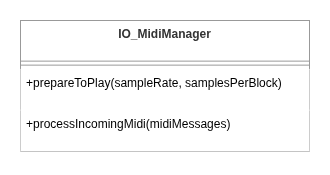

The diagram above was exported from draw.io. Its source (the exported page's mxGraphModel, read from the mxfile embedded in the PNG):
<mxGraphModel dx="1414" dy="720" grid="1" gridSize="10" guides="1" tooltips="1" connect="1" arrows="1" fold="1" page="1" pageScale="1" pageWidth="850" pageHeight="1100" math="0" shadow="0">
  <root>
    <mxCell id="0" />
    <mxCell id="1" parent="0" />
    <mxCell id="2" parent="1" style="swimlane;fontStyle=1;align=center;verticalAlign=top;childLayout=stackLayout;horizontal=1;startSize=40.57142857142857;horizontalStack=0;resizeParent=1;resizeParentMax=0;resizeLast=0;collapsible=0;marginBottom=0;fillColor=default;strokeColor=light-dark(#999999,#cccccc);fontColor=light-dark(#333333,#cccccc);" value="IO_MidiManager" vertex="1">
      <mxGeometry height="130.57142857142856" width="289" x="1481" y="344" as="geometry" />
    </mxCell>
    <mxCell id="3" parent="2" style="line;strokeWidth=1;fillColor=default;align=left;verticalAlign=middle;spacingTop=-1;spacingLeft=3;spacingRight=3;rotatable=0;labelPosition=right;points=[];portConstraint=eastwest;strokeColor=inherit;" vertex="1">
      <mxGeometry height="8" width="289" y="40.57142857142857" as="geometry" />
    </mxCell>
    <mxCell id="4" parent="2" style="text;strokeColor=none;fillColor=default;align=left;verticalAlign=top;spacingLeft=4;spacingRight=4;overflow=hidden;rotatable=0;points=[[0,0.5],[1,0.5]];portConstraint=eastwest;" value="+prepareToPlay(sampleRate, samplesPerBlock)" vertex="1">
      <mxGeometry height="41" width="289" y="48.57142857142857" as="geometry" />
    </mxCell>
    <mxCell id="5" parent="2" style="text;strokeColor=none;fillColor=default;align=left;verticalAlign=top;spacingLeft=4;spacingRight=4;overflow=hidden;rotatable=0;points=[[0,0.5],[1,0.5]];portConstraint=eastwest;" value="+processIncomingMidi(midiMessages)" vertex="1">
      <mxGeometry height="41" width="289" y="89.57142857142857" as="geometry" />
    </mxCell>
  </root>
</mxGraphModel>